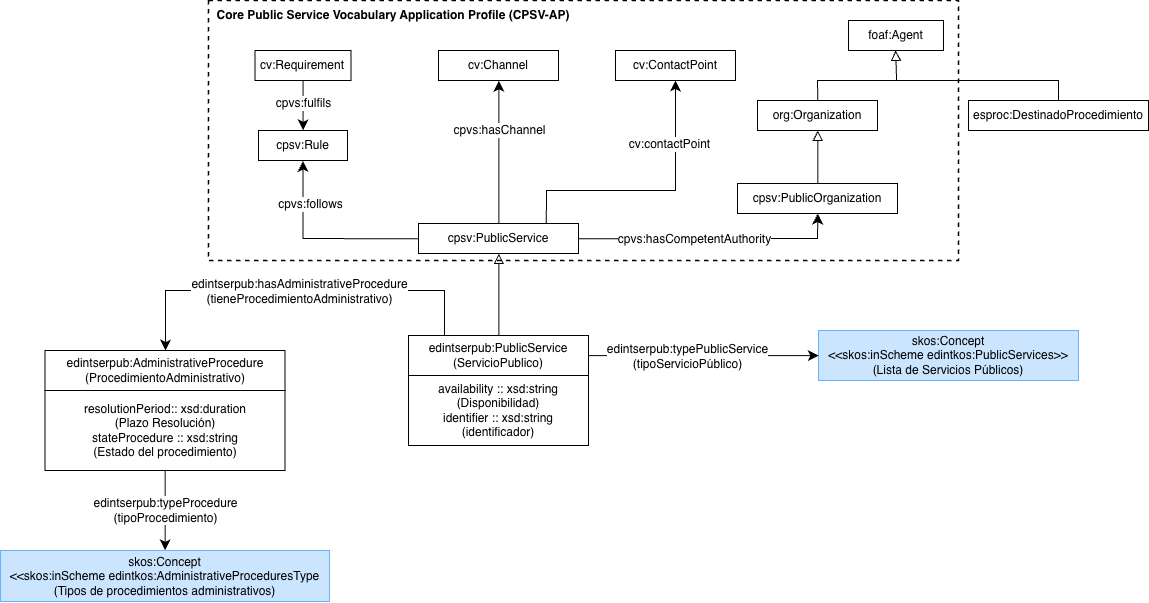

The diagram above was exported from draw.io. Its source (the exported page's mxGraphModel, read from the mxfile embedded in the PNG):
<mxGraphModel dx="1447" dy="1947" grid="1" gridSize="10" guides="1" tooltips="1" connect="1" arrows="1" fold="1" page="1" pageScale="1" pageWidth="827" pageHeight="1169" math="0" shadow="0">
  <root>
    <mxCell id="0" />
    <mxCell id="1" parent="0" />
    <mxCell id="2" parent="1" style="rounded=0;whiteSpace=wrap;html=1;snapToPoint=1;points=[[0.1,0],[0.2,0],[0.3,0],[0.4,0],[0.5,0],[0.6,0],[0.7,0],[0.8,0],[0.9,0],[0,0.1],[0,0.3],[0,0.5],[0,0.7],[0,0.9],[0.1,1],[0.2,1],[0.3,1],[0.4,1],[0.5,1],[0.6,1],[0.7,1],[0.8,1],[0.9,1],[1,0.1],[1,0.3],[1,0.5],[1,0.7],[1,0.9]];" value="edintserpub:PublicService&lt;div&gt;(ServicioPublico)&lt;/div&gt;" vertex="1">
      <mxGeometry height="40" width="180" x="690" y="115" as="geometry" />
    </mxCell>
    <mxCell id="3" parent="1" style="rounded=0;whiteSpace=wrap;html=1;snapToPoint=1;points=[[0.1,0],[0.2,0],[0.3,0],[0.4,0],[0.5,0],[0.6,0],[0.7,0],[0.8,0],[0.9,0],[0,0.1],[0,0.3],[0,0.5],[0,0.7],[0,0.9],[0.1,1],[0.2,1],[0.3,1],[0.4,1],[0.5,1],[0.6,1],[0.7,1],[0.8,1],[0.9,1],[1,0.1],[1,0.3],[1,0.5],[1,0.7],[1,0.9]];" value="cpsv:PublicService" vertex="1">
      <mxGeometry height="30" width="160" x="700" y="3" as="geometry" />
    </mxCell>
    <mxCell id="4" edge="1" parent="1" source="2" style="endArrow=block;html=1;fontColor=#000099;endFill=0;endSize=8;arcSize=0;rounded=0;edgeStyle=orthogonalEdgeStyle;" target="3" value="">
      <mxGeometry height="50" relative="1" width="50" as="geometry">
        <mxPoint x="779.6666666666665" y="-20" as="sourcePoint" />
        <mxPoint x="780" y="30" as="targetPoint" />
      </mxGeometry>
    </mxCell>
    <mxCell id="5" parent="1" style="rounded=0;whiteSpace=wrap;html=1;snapToPoint=1;points=[[0.1,0],[0.2,0],[0.3,0],[0.4,0],[0.5,0],[0.6,0],[0.7,0],[0.8,0],[0.9,0],[0,0.1],[0,0.3],[0,0.5],[0,0.7],[0,0.9],[0.1,1],[0.2,1],[0.3,1],[0.4,1],[0.5,1],[0.6,1],[0.7,1],[0.8,1],[0.9,1],[1,0.1],[1,0.3],[1,0.5],[1,0.7],[1,0.9]];" value="cpsv:PublicOrganization" vertex="1">
      <mxGeometry height="30" width="160" x="1019" y="-37" as="geometry" />
    </mxCell>
    <mxCell id="6" edge="1" parent="1" source="3" style="endArrow=classic;html=1;endSize=8;arcSize=0;rounded=0;edgeStyle=orthogonalEdgeStyle;" target="5" value="">
      <mxGeometry height="50" relative="1" width="50" as="geometry">
        <mxPoint x="820" y="-22.53" as="sourcePoint" />
        <mxPoint x="1010" y="-22.53" as="targetPoint" />
      </mxGeometry>
    </mxCell>
    <mxCell id="7" connectable="0" parent="6" style="text;html=1;align=center;verticalAlign=middle;resizable=0;points=[];labelBackgroundColor=#ffffff;" value="&lt;div&gt;cpvs:hasCompetentAuthority&lt;/div&gt;" vertex="1">
      <mxGeometry relative="1" x="-0.1269" as="geometry">
        <mxPoint as="offset" />
      </mxGeometry>
    </mxCell>
    <mxCell id="8" parent="1" style="rounded=0;whiteSpace=wrap;html=1;snapToPoint=1;points=[[0.1,0],[0.2,0],[0.3,0],[0.4,0],[0.5,0],[0.6,0],[0.7,0],[0.8,0],[0.9,0],[0,0.1],[0,0.3],[0,0.5],[0,0.7],[0,0.9],[0.1,1],[0.2,1],[0.3,1],[0.4,1],[0.5,1],[0.6,1],[0.7,1],[0.8,1],[0.9,1],[1,0.1],[1,0.3],[1,0.5],[1,0.7],[1,0.9]];fillColor=#CCE5FF;strokeColor=#66B2FF;" value="skos:Concept&lt;div&gt;&amp;lt;&amp;lt;skos:inScheme edintkos:AdministrativeProceduresType&lt;/div&gt;&lt;div&gt;(Tipos de procedimientos administrativos)&lt;/div&gt;" vertex="1">
      <mxGeometry height="51" width="329" x="282" y="330" as="geometry" />
    </mxCell>
    <mxCell id="9" edge="1" parent="1" source="32" style="endArrow=classic;html=1;endSize=8;arcSize=0;rounded=0;edgeStyle=orthogonalEdgeStyle;" target="8" value="">
      <mxGeometry height="50" relative="1" width="50" as="geometry">
        <Array as="points" />
        <mxPoint x="396.49999999999994" y="170" as="sourcePoint" />
        <mxPoint x="492.49999999999994" y="228.67000000000002" as="targetPoint" />
      </mxGeometry>
    </mxCell>
    <mxCell id="10" connectable="0" parent="9" style="text;html=1;align=center;verticalAlign=middle;resizable=0;points=[];labelBackgroundColor=#ffffff;" value="&lt;div&gt;edintserpub:typeProcedure&lt;/div&gt;&lt;div&gt;(t&lt;span style=&quot;background-color: light-dark(rgb(255, 255, 255), rgb(18, 18, 18)); color: light-dark(rgb(0, 0, 0), rgb(255, 255, 255));&quot;&gt;ipoProcedimiento)&lt;/span&gt;&lt;/div&gt;" vertex="1">
      <mxGeometry relative="1" x="-0.1269" as="geometry">
        <mxPoint y="5" as="offset" />
      </mxGeometry>
    </mxCell>
    <mxCell id="11" edge="1" parent="1" source="2" style="endArrow=classic;html=1;endSize=8;arcSize=0;rounded=0;edgeStyle=orthogonalEdgeStyle;exitX=0.2;exitY=0;exitDx=0;exitDy=0;entryX=0.5;entryY=0;entryDx=0;entryDy=0;" target="25" value="">
      <mxGeometry height="50" relative="1" width="50" as="geometry">
        <Array as="points">
          <mxPoint x="726" y="70" />
          <mxPoint x="447" y="70" />
          <mxPoint x="447" y="130" />
        </Array>
        <mxPoint x="602.84" y="49.5" as="sourcePoint" />
        <mxPoint x="223.99999999999986" y="200" as="targetPoint" />
      </mxGeometry>
    </mxCell>
    <mxCell id="12" connectable="0" parent="11" style="text;html=1;align=center;verticalAlign=middle;resizable=0;points=[];labelBackgroundColor=#ffffff;" value="&lt;div&gt;edintserpub:hasAdministrativeProcedure&lt;/div&gt;&lt;div&gt;(tieneProcedimientoAdministrativo)&lt;/div&gt;" vertex="1">
      <mxGeometry relative="1" x="-0.1269" as="geometry">
        <mxPoint x="-23" as="offset" />
      </mxGeometry>
    </mxCell>
    <mxCell id="13" parent="1" style="rounded=0;whiteSpace=wrap;html=1;snapToPoint=1;points=[[0.1,0],[0.2,0],[0.3,0],[0.4,0],[0.5,0],[0.6,0],[0.7,0],[0.8,0],[0.9,0],[0,0.1],[0,0.3],[0,0.5],[0,0.7],[0,0.9],[0.1,1],[0.2,1],[0.3,1],[0.4,1],[0.5,1],[0.6,1],[0.7,1],[0.8,1],[0.9,1],[1,0.1],[1,0.3],[1,0.5],[1,0.7],[1,0.9]];" value="cv:Channel" vertex="1">
      <mxGeometry height="30" width="120" x="720" y="-170" as="geometry" />
    </mxCell>
    <mxCell id="14" edge="1" parent="1" source="3" style="endArrow=classic;html=1;endSize=8;arcSize=0;rounded=0;" target="13" value="">
      <mxGeometry height="50" relative="1" width="50" as="geometry">
        <mxPoint x="880" y="-67" as="sourcePoint" />
        <mxPoint x="1091" y="-67" as="targetPoint" />
      </mxGeometry>
    </mxCell>
    <mxCell id="15" connectable="0" parent="14" style="text;html=1;align=center;verticalAlign=middle;resizable=0;points=[];labelBackgroundColor=#ffffff;" value="&lt;div&gt;cpvs:hasChannel&lt;/div&gt;" vertex="1">
      <mxGeometry relative="1" x="-0.1269" as="geometry">
        <mxPoint y="-32" as="offset" />
      </mxGeometry>
    </mxCell>
    <mxCell id="16" parent="1" style="rounded=0;whiteSpace=wrap;html=1;snapToPoint=1;points=[[0.1,0],[0.2,0],[0.3,0],[0.4,0],[0.5,0],[0.6,0],[0.7,0],[0.8,0],[0.9,0],[0,0.1],[0,0.3],[0,0.5],[0,0.7],[0,0.9],[0.1,1],[0.2,1],[0.3,1],[0.4,1],[0.5,1],[0.6,1],[0.7,1],[0.8,1],[0.9,1],[1,0.1],[1,0.3],[1,0.5],[1,0.7],[1,0.9]];" value="cv:ContactPoint" vertex="1">
      <mxGeometry height="30" width="120" x="897" y="-170" as="geometry" />
    </mxCell>
    <mxCell id="17" edge="1" parent="1" source="3" style="endArrow=classic;html=1;endSize=8;arcSize=0;rounded=0;edgeStyle=orthogonalEdgeStyle;entryX=0.5;entryY=1;entryDx=0;entryDy=0;" target="16" value="">
      <mxGeometry height="50" relative="1" width="50" as="geometry">
        <Array as="points">
          <mxPoint x="828" y="-30" />
          <mxPoint x="957" y="-30" />
        </Array>
        <mxPoint x="770" y="-17" as="sourcePoint" />
        <mxPoint x="960" y="-167" as="targetPoint" />
      </mxGeometry>
    </mxCell>
    <mxCell id="18" connectable="0" parent="17" style="text;html=1;align=center;verticalAlign=middle;resizable=0;points=[];labelBackgroundColor=#ffffff;" value="&lt;div&gt;cv:contactPoint&lt;/div&gt;" vertex="1">
      <mxGeometry relative="1" x="-0.1269" as="geometry">
        <mxPoint x="37" y="-47" as="offset" />
      </mxGeometry>
    </mxCell>
    <mxCell id="19" parent="1" style="rounded=0;whiteSpace=wrap;html=1;snapToPoint=1;points=[[0.1,0],[0.2,0],[0.3,0],[0.4,0],[0.5,0],[0.6,0],[0.7,0],[0.8,0],[0.9,0],[0,0.1],[0,0.3],[0,0.5],[0,0.7],[0,0.9],[0.1,1],[0.2,1],[0.3,1],[0.4,1],[0.5,1],[0.6,1],[0.7,1],[0.8,1],[0.9,1],[1,0.1],[1,0.3],[1,0.5],[1,0.7],[1,0.9]];" value="foaf:Agent" vertex="1">
      <mxGeometry height="30" width="95" x="1130" y="-200" as="geometry" />
    </mxCell>
    <mxCell id="20" parent="1" style="rounded=0;whiteSpace=wrap;html=1;snapToPoint=1;points=[[0.1,0],[0.2,0],[0.3,0],[0.4,0],[0.5,0],[0.6,0],[0.7,0],[0.8,0],[0.9,0],[0,0.1],[0,0.3],[0,0.5],[0,0.7],[0,0.9],[0.1,1],[0.2,1],[0.3,1],[0.4,1],[0.5,1],[0.6,1],[0.7,1],[0.8,1],[0.9,1],[1,0.1],[1,0.3],[1,0.5],[1,0.7],[1,0.9]];" value="org:Organization" vertex="1">
      <mxGeometry height="30" width="120" x="1039" y="-120" as="geometry" />
    </mxCell>
    <mxCell id="21" edge="1" parent="1" source="20" style="endArrow=block;html=1;fontColor=#000099;endFill=0;endSize=8;arcSize=0;rounded=0;edgeStyle=orthogonalEdgeStyle;" target="19" value="">
      <mxGeometry height="50" relative="1" width="50" as="geometry">
        <Array as="points">
          <mxPoint x="1099" y="-140" />
          <mxPoint x="1178" y="-140" />
        </Array>
        <mxPoint x="1079" y="-187" as="sourcePoint" />
        <mxPoint x="1232" y="-207.5" as="targetPoint" />
      </mxGeometry>
    </mxCell>
    <mxCell id="22" parent="1" style="rounded=0;whiteSpace=wrap;html=1;snapToPoint=1;points=[[0.1,0],[0.2,0],[0.3,0],[0.4,0],[0.5,0],[0.6,0],[0.7,0],[0.8,0],[0.9,0],[0,0.1],[0,0.3],[0,0.5],[0,0.7],[0,0.9],[0.1,1],[0.2,1],[0.3,1],[0.4,1],[0.5,1],[0.6,1],[0.7,1],[0.8,1],[0.9,1],[1,0.1],[1,0.3],[1,0.5],[1,0.7],[1,0.9]];fillColor=#CCE5FF;strokeColor=#66B2FF;" value="skos:Concept&lt;div&gt;&amp;lt;&amp;lt;skos:inScheme edintkos:PublicServices&amp;gt;&amp;gt;&lt;/div&gt;&lt;div&gt;(Lista de Servicios Públicos)&lt;/div&gt;" vertex="1">
      <mxGeometry height="50" width="260" x="1100" y="110" as="geometry" />
    </mxCell>
    <mxCell id="23" edge="1" parent="1" source="2" style="endArrow=classic;html=1;endSize=8;arcSize=0;rounded=0;edgeStyle=orthogonalEdgeStyle;" target="22" value="">
      <mxGeometry height="50" relative="1" width="50" as="geometry">
        <mxPoint x="740" y="145" as="sourcePoint" />
        <mxPoint x="520" y="145" as="targetPoint" />
      </mxGeometry>
    </mxCell>
    <mxCell id="24" connectable="0" parent="23" style="text;html=1;align=center;verticalAlign=middle;resizable=0;points=[];labelBackgroundColor=#ffffff;" value="&lt;div&gt;edintserpub:typePublicService&lt;/div&gt;&lt;div&gt;(tipoServicioPúblico)&lt;/div&gt;" vertex="1">
      <mxGeometry relative="1" x="-0.1269" as="geometry">
        <mxPoint x="-2" as="offset" />
      </mxGeometry>
    </mxCell>
    <mxCell id="25" parent="1" style="rounded=0;whiteSpace=wrap;html=1;snapToPoint=1;points=[[0.1,0],[0.2,0],[0.3,0],[0.4,0],[0.5,0],[0.6,0],[0.7,0],[0.8,0],[0.9,0],[0,0.1],[0,0.3],[0,0.5],[0,0.7],[0,0.9],[0.1,1],[0.2,1],[0.3,1],[0.4,1],[0.5,1],[0.6,1],[0.7,1],[0.8,1],[0.9,1],[1,0.1],[1,0.3],[1,0.5],[1,0.7],[1,0.9]];" value="edintserpub:AdministrativeProcedure&lt;div&gt;(ProcedimientoAdministrativo)&lt;/div&gt;" vertex="1">
      <mxGeometry height="40" width="240" x="326.49999999999994" y="130" as="geometry" />
    </mxCell>
    <mxCell id="26" parent="1" style="rounded=0;whiteSpace=wrap;html=1;snapToPoint=1;points=[[0.1,0],[0.2,0],[0.3,0],[0.4,0],[0.5,0],[0.6,0],[0.7,0],[0.8,0],[0.9,0],[0,0.1],[0,0.3],[0,0.5],[0,0.7],[0,0.9],[0.1,1],[0.2,1],[0.3,1],[0.4,1],[0.5,1],[0.6,1],[0.7,1],[0.8,1],[0.9,1],[1,0.1],[1,0.3],[1,0.5],[1,0.7],[1,0.9]];" value="esproc:DestinadoProcedimiento" vertex="1">
      <mxGeometry height="30" width="180" x="1250" y="-120" as="geometry" />
    </mxCell>
    <mxCell id="27" edge="1" parent="1" source="26" style="endArrow=block;html=1;fontColor=#000099;endFill=0;endSize=8;arcSize=0;rounded=0;edgeStyle=orthogonalEdgeStyle;exitX=0.5;exitY=0;exitDx=0;exitDy=0;" target="19" value="">
      <mxGeometry height="50" relative="1" width="50" as="geometry">
        <Array as="points">
          <mxPoint x="1340" y="-140" />
          <mxPoint x="1178" y="-140" />
        </Array>
        <mxPoint x="1489" y="-136" as="sourcePoint" />
        <mxPoint x="1232" y="-207.5" as="targetPoint" />
      </mxGeometry>
    </mxCell>
    <mxCell id="28" parent="1" style="rounded=0;whiteSpace=wrap;html=1;snapToPoint=1;points=[[0.1,0],[0.2,0],[0.3,0],[0.4,0],[0.5,0],[0.6,0],[0.7,0],[0.8,0],[0.9,0],[0,0.1],[0,0.3],[0,0.5],[0,0.7],[0,0.9],[0.1,1],[0.2,1],[0.3,1],[0.4,1],[0.5,1],[0.6,1],[0.7,1],[0.8,1],[0.9,1],[1,0.1],[1,0.3],[1,0.5],[1,0.7],[1,0.9]];" value="cpsv:Rule" vertex="1">
      <mxGeometry height="30" width="89" x="540" y="-90" as="geometry" />
    </mxCell>
    <mxCell id="29" parent="1" style="rounded=0;whiteSpace=wrap;html=1;snapToPoint=1;points=[[0.1,0],[0.2,0],[0.3,0],[0.4,0],[0.5,0],[0.6,0],[0.7,0],[0.8,0],[0.9,0],[0,0.1],[0,0.3],[0,0.5],[0,0.7],[0,0.9],[0.1,1],[0.2,1],[0.3,1],[0.4,1],[0.5,1],[0.6,1],[0.7,1],[0.8,1],[0.9,1],[1,0.1],[1,0.3],[1,0.5],[1,0.7],[1,0.9]];" value="availability :: xsd:string&lt;div&gt;(Disponibilidad)&lt;/div&gt;&lt;div&gt;identifier :: xsd:string&lt;/div&gt;&lt;div&gt;(identificador)&lt;/div&gt;" vertex="1">
      <mxGeometry height="70" width="180" x="690" y="155" as="geometry" />
    </mxCell>
    <mxCell id="30" edge="1" parent="1" source="5" style="endArrow=block;html=1;fontColor=#000099;endFill=0;endSize=8;arcSize=0;rounded=0;edgeStyle=orthogonalEdgeStyle;" target="20" value="">
      <mxGeometry height="50" relative="1" width="50" as="geometry">
        <mxPoint x="1090" y="-37" as="sourcePoint" />
        <mxPoint x="1318" y="-117" as="targetPoint" />
      </mxGeometry>
    </mxCell>
    <mxCell id="31" parent="1" style="rounded=0;whiteSpace=wrap;html=1;snapToPoint=1;points=[[0.1,0],[0.2,0],[0.3,0],[0.4,0],[0.5,0],[0.6,0],[0.7,0],[0.8,0],[0.9,0],[0,0.1],[0,0.3],[0,0.5],[0,0.7],[0,0.9],[0.1,1],[0.2,1],[0.3,1],[0.4,1],[0.5,1],[0.6,1],[0.7,1],[0.8,1],[0.9,1],[1,0.1],[1,0.3],[1,0.5],[1,0.7],[1,0.9]];" value="cv:Requirement" vertex="1">
      <mxGeometry height="30" width="96" x="536.5" y="-170" as="geometry" />
    </mxCell>
    <mxCell id="32" parent="1" style="rounded=0;whiteSpace=wrap;html=1;snapToPoint=1;points=[[0.1,0],[0.2,0],[0.3,0],[0.4,0],[0.5,0],[0.6,0],[0.7,0],[0.8,0],[0.9,0],[0,0.1],[0,0.3],[0,0.5],[0,0.7],[0,0.9],[0.1,1],[0.2,1],[0.3,1],[0.4,1],[0.5,1],[0.6,1],[0.7,1],[0.8,1],[0.9,1],[1,0.1],[1,0.3],[1,0.5],[1,0.7],[1,0.9]];" value="&lt;div&gt;&lt;span style=&quot;background-color: transparent; color: light-dark(rgb(0, 0, 0), rgb(255, 255, 255));&quot;&gt;resolutionPeriod:: xsd:duration&lt;/span&gt;&lt;/div&gt;&lt;div&gt;&lt;span style=&quot;background-color: transparent; color: light-dark(rgb(0, 0, 0), rgb(255, 255, 255));&quot;&gt;(Plazo Resolución)&lt;/span&gt;&lt;div&gt;stateProcedure :: xsd:string&lt;/div&gt;&lt;/div&gt;&lt;div&gt;(Estado del procedimiento)&lt;/div&gt;" vertex="1">
      <mxGeometry height="80" width="240" x="326.49999999999994" y="170" as="geometry" />
    </mxCell>
    <mxCell id="33" edge="1" parent="1" source="3" style="endArrow=classic;html=1;endSize=8;arcSize=0;rounded=0;edgeStyle=orthogonalEdgeStyle;" target="28" value="">
      <mxGeometry height="50" relative="1" width="50" as="geometry">
        <mxPoint x="770" y="13" as="sourcePoint" />
        <mxPoint x="770" y="-107" as="targetPoint" />
      </mxGeometry>
    </mxCell>
    <mxCell id="34" connectable="0" parent="33" style="text;html=1;align=center;verticalAlign=middle;resizable=0;points=[];labelBackgroundColor=#ffffff;" value="&lt;div&gt;cpvs:follows&lt;/div&gt;" vertex="1">
      <mxGeometry relative="1" x="-0.1269" as="geometry">
        <mxPoint x="-25" y="-35" as="offset" />
      </mxGeometry>
    </mxCell>
    <mxCell id="35" edge="1" parent="1" source="31" style="endArrow=classic;html=1;endSize=8;arcSize=0;rounded=0;edgeStyle=orthogonalEdgeStyle;" target="28" value="">
      <mxGeometry height="50" relative="1" width="50" as="geometry">
        <mxPoint x="580" y="-47" as="sourcePoint" />
        <mxPoint x="580" y="-107" as="targetPoint" />
      </mxGeometry>
    </mxCell>
    <mxCell id="36" connectable="0" parent="35" style="text;html=1;align=center;verticalAlign=middle;resizable=0;points=[];labelBackgroundColor=#ffffff;" value="&lt;div&gt;cpvs:fulfils&lt;/div&gt;" vertex="1">
      <mxGeometry relative="1" x="-0.1269" as="geometry">
        <mxPoint as="offset" />
      </mxGeometry>
    </mxCell>
    <mxCell id="37" parent="1" style="rounded=0;whiteSpace=wrap;html=1;fillColor=none;dashed=1;strokeWidth=1.5;" value="" vertex="1">
      <mxGeometry height="260" width="750" x="490" y="-220" as="geometry" />
    </mxCell>
    <mxCell id="38" parent="1" style="text;html=1;whiteSpace=wrap;strokeColor=none;fillColor=none;align=center;verticalAlign=middle;rounded=0;" value="&lt;b style=&quot;&quot;&gt;&lt;font style=&quot;font-size: 12px;&quot;&gt;Core Public Service Vocabulary Application Profile (CPSV-AP)&lt;/font&gt;&lt;/b&gt;" vertex="1">
      <mxGeometry height="30" width="370" x="490" y="-220" as="geometry" />
    </mxCell>
  </root>
</mxGraphModel>